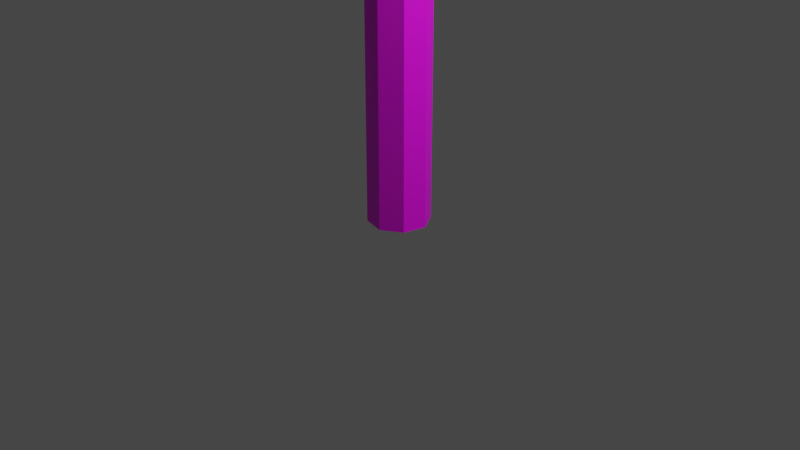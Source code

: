 # Source: object2_tree3.blend  (saved by Blender 2.90.8; exported with 4.5.12 LTS)
import bpy
from mathutils import Matrix  # noqa: F401  (used for matrix-valued properties, if any)

bpy.ops.wm.read_factory_settings(use_empty=True)
scene = bpy.context.scene
scene.name = 'Scene'

# ---- collections
col_collection = bpy.data.collections.new('Collection'); scene.collection.children.link(col_collection)

# ---- images (referenced by path relative to the original .blend; pixels are not part of the script)
import os
ASSET_DIR = os.environ.get("B2B_ASSET_DIR", "")  # directory of the original .blend (textures are referenced by path, not embedded)
HERE = os.path.dirname(os.path.abspath(__file__))  # packed textures are extracted next to this script under _unpacked/

def load_image(name, relpath, width, height, colorspace="sRGB"):
    """Load a texture the original file referenced (path relative to the .blend, or extracted next to this script)."""
    p = next((c for c in (os.path.join(HERE, relpath), os.path.join(ASSET_DIR, relpath)) if relpath and os.path.exists(c)), "")
    if p:
        img = bpy.data.images.load(p, check_existing=True)
        img.name = name
    else:  # same state as the original file: an image datablock whose file is absent (Cycles renders it pink)
        img = bpy.data.images.new(name, width, height)
        img.source = "FILE"
        img.filepath = "//" + (relpath or name)
    img.colorspace_settings.name = colorspace
    return img
img_tree2_color_png = load_image('tree2_color.png', 'Texture/tree2_color.png', 1024, 1024, 'sRGB')

# ---- materials (node trees are filled in below, after node groups)
mat_color = bpy.data.materials.new('color')
mat_color.use_transparent_shadow = False

# ---- material node trees
mat_color.use_nodes = True; mat_color.node_tree.nodes.clear()
_N = mat_color.node_tree.nodes; _L = mat_color.node_tree.links
n0 = _N.new('ShaderNodeBsdfPrincipled'); n0.name = 'Principled BSDF'; n0.location = (10, 300)
n0.distribution = 'GGX'
n0.subsurface_method = 'BURLEY'
n0.inputs[3].default_value = 1.45
n0.inputs[27].default_value = (0.0, 0.0, 0.0, 1.0)
n0.inputs[28].default_value = 1.0
n1 = _N.new('ShaderNodeOutputMaterial'); n1.name = 'Material Output'; n1.location = (300, 300)
n2 = _N.new('ShaderNodeTexImage'); n2.name = 'Image Texture'; n2.location = (-363, 222)
n2.image = img_tree2_color_png
_L.new(n0.outputs[0], n1.inputs[0])
_L.new(n2.outputs[0], n0.inputs[0])
n1.is_active_output = True

# ---- world
world_world = bpy.data.worlds.new('World'); scene.world = world_world
world_world.use_nodes = True; world_world.node_tree.nodes.clear()
_N = world_world.node_tree.nodes; _L = world_world.node_tree.links
n0 = _N.new('ShaderNodeOutputWorld'); n0.name = 'World Output'; n0.location = (300, 300)
n1 = _N.new('ShaderNodeBackground'); n1.name = 'Background'; n1.location = (10, 300)
n1.inputs[0].default_value = (0.05088, 0.05088, 0.05088, 1.0)
_L.new(n1.outputs[0], n0.inputs[0])
n0.is_active_output = True
world_world.color = (0.05088, 0.05088, 0.05088)
world_world.use_sun_shadow = False
world_world.sun_shadow_jitter_overblur = 0.0

# ---- cameras
cam_camera = bpy.data.cameras.new('Camera')
cam_camera.clip_end = 100.0
cam_camera.ortho_scale = 7.314

# ---- lights
light_light = bpy.data.lights.new('Light', 'POINT')
light_light.transmission_factor = 0.0
light_light.energy = 1000.0
light_light.shadow_soft_size = 0.1
light_light.shadow_maximum_resolution = 0.006
light_light.use_absolute_resolution = True

# ---- meshes
me_cylinder = bpy.data.meshes.new('Cylinder')
me_cylinder.from_pydata([(6.037e-09, 0.6772, -0.6772), (6.037e-09, 0.6772, 11.81), (0.4789, 0.4789, -0.6772), (0.4789, 0.4789, 11.81), (0.6772, -2.141e-08, -0.6772), (0.6772, -2.141e-08, 11.81), (0.4789, -0.4789, -0.6772), (0.4789, -0.4789, 11.81), (-5.317e-08, -0.6772, -0.6772), (-5.317e-08, -0.6772, 11.81), (-0.4789, -0.4789, -0.6772), (-0.4789, -0.4789, 11.81), (-0.6772, 1.627e-08, -0.6772), (-0.6772, 1.627e-08, 11.81), (-0.4789, 0.4789, -0.6772), (-0.4789, 0.4789, 11.81), (5.126e-08, 3.615, 11.81), (2.556, 2.556, 11.81), (3.615, -2.031e-07, 11.81), (2.556, -2.556, 11.81), (-2.648e-07, -3.615, 11.81), (-2.556, -2.556, 11.81), (-3.615, -1.941e-09, 11.81), (-2.556, 2.556, 11.81), (5.126e-08, 3.615, 11.81), (2.556, 2.556, 11.81), (3.615, -2.031e-07, 11.81), (2.556, -2.556, 11.81), (-2.648e-07, -3.615, 11.81), (-2.556, -2.556, 11.81), (-3.615, -1.941e-09, 11.81), (-2.556, 2.556, 11.81), (8.871e-08, 3.325, 13.67), (2.351, 2.351, 13.67), (3.325, -2.386e-07, 13.67), (2.351, -2.351, 13.67), (-3.097e-07, -3.325, 13.67), (-2.351, -2.351, 13.67), (-3.325, 5.419e-08, 13.67), (-2.351, 2.351, 13.67), (3.535e-08, 2.622, 14.86), (1.854, 1.854, 14.86), (2.622, -1.955e-07, 14.86), (1.854, -1.854, 14.86), (-2.789e-07, -2.622, 14.86), (-1.854, -1.854, 14.86), (-2.622, 3.532e-08, 14.86), (-1.854, 1.854, 14.86), (-1.192e-07, -1.49e-08, 16.1)], [], [(0, 1, 3, 2), (2, 3, 5, 4), (4, 5, 7, 6), (6, 7, 9, 8), (8, 9, 11, 10), (10, 11, 13, 12), (15, 13, 22, 23), (12, 13, 15, 14), (14, 15, 1, 0), (10, 12, 14, 0), (16, 23, 31, 24), (5, 3, 17, 18), (11, 9, 20, 21), (1, 15, 23, 16), (3, 1, 16, 17), (7, 5, 18, 19), (13, 11, 21, 22), (9, 7, 19, 20), (27, 26, 34, 35), (22, 21, 29, 30), (20, 19, 27, 28), (18, 17, 25, 26), (23, 22, 30, 31), (21, 20, 28, 29), (19, 18, 26, 27), (17, 16, 24, 25), (39, 38, 46, 47), (25, 24, 32, 33), (24, 31, 39, 32), (30, 29, 37, 38), (28, 27, 35, 36), (26, 25, 33, 34), (31, 30, 38, 39), (29, 28, 36, 37), (44, 43, 48), (37, 36, 44, 45), (35, 34, 42, 43), (33, 32, 40, 41), (32, 39, 47, 40), (38, 37, 45, 46), (36, 35, 43, 44), (34, 33, 41, 42), (42, 41, 48), (47, 46, 48), (45, 44, 48), (43, 42, 48), (41, 40, 48), (40, 47, 48), (46, 45, 48), (2, 4, 6, 8), (0, 2, 8, 10)])
_uv = me_cylinder.uv_layers.new(name='UVMap')
_uv.uv.foreach_set('vector', [0.8181, 0.6102, 0.8181, 0.01115, 0.8429, 0.01115, 0.8429, 0.6102, 0.8684, 0.01115, 0.8684, 0.6102, 0.8435, 0.6102, 0.8435, 0.01115, 0.9703, 0.01115, 0.9703, 0.6102, 0.9454, 0.6102, 0.9454, 0.01115, 0.7671, 0.6102, 0.7671, 0.01115, 0.792, 0.01115, 0.792, 0.6102, 0.9448, 0.01115, 0.9448, 0.6102, 0.9199, 0.6102, 0.9199, 0.01115, 0.8944, 0.6102, 0.8944, 0.01115, 0.9193, 0.01115, 0.9193, 0.6102, 0.34, 0.5397, 0.3647, 0.5382, 0.426, 0.6645, 0.294, 0.6723, 0.869, 0.6102, 0.869, 0.01115, 0.8939, 0.01115, 0.8939, 0.6102, 0.7926, 0.6102, 0.7926, 0.01115, 0.8175, 0.01115, 0.8175, 0.6102, 0.9139, 0.6225, 0.9315, 0.6401, 0.9315, 0.665, 0.9139, 0.6825, 0.5078, 0.3313, 0.3758, 0.3235, 0.3759, 0.3212, 0.5079, 0.329, 0.4974, 0.9552, 0.4727, 0.9537, 0.4267, 0.8211, 0.5587, 0.8289, 0.1021, 0.06531, 0.1268, 0.06385, 0.1881, 0.1902, 0.0561, 0.198, 0.4465, 0.4576, 0.4218, 0.4561, 0.3758, 0.3235, 0.5078, 0.3313, 0.2332, 0.9806, 0.2085, 0.9791, 0.1625, 0.8465, 0.2945, 0.8543, 0.09117, 0.9806, 0.06645, 0.9791, 0.02045, 0.8465, 0.1524, 0.8543, 0.5653, 0.03896, 0.5901, 0.0375, 0.6513, 0.1638, 0.5194, 0.1716, 0.2596, 0.04826, 0.2843, 0.0468, 0.3456, 0.1731, 0.2136, 0.1809, 0.1526, 0.8519, 0.02058, 0.8442, 0.03118, 0.7547, 0.1526, 0.7618, 0.5194, 0.1716, 0.6513, 0.1638, 0.6515, 0.1661, 0.5195, 0.1739, 0.2136, 0.1809, 0.3456, 0.1731, 0.3457, 0.1754, 0.2138, 0.1832, 0.5587, 0.8289, 0.4267, 0.8211, 0.4268, 0.8188, 0.5588, 0.8266, 0.294, 0.6723, 0.426, 0.6645, 0.4261, 0.6668, 0.2941, 0.6746, 0.0561, 0.198, 0.1881, 0.1902, 0.1882, 0.1925, 0.05624, 0.2003, 0.1524, 0.8543, 0.02045, 0.8465, 0.02058, 0.8442, 0.1526, 0.8519, 0.2945, 0.8543, 0.1625, 0.8465, 0.1626, 0.8442, 0.2946, 0.8519, 0.3047, 0.7641, 0.4261, 0.757, 0.4171, 0.8225, 0.3214, 0.8282, 0.2946, 0.8519, 0.1626, 0.8442, 0.1732, 0.7547, 0.2946, 0.7618, 0.5079, 0.329, 0.3759, 0.3212, 0.3865, 0.2317, 0.5079, 0.2388, 0.5195, 0.1739, 0.6515, 0.1661, 0.6515, 0.2563, 0.5301, 0.2634, 0.2138, 0.1832, 0.3457, 0.1754, 0.3457, 0.2656, 0.2244, 0.2727, 0.5588, 0.8266, 0.4268, 0.8188, 0.4374, 0.7293, 0.5588, 0.7364, 0.2941, 0.6746, 0.4261, 0.6668, 0.4261, 0.757, 0.3047, 0.7641, 0.05624, 0.2003, 0.1882, 0.1925, 0.1882, 0.2826, 0.06683, 0.2898, 0.241, 0.3367, 0.3367, 0.3311, 0.2965, 0.4638, 0.06683, 0.2898, 0.1882, 0.2826, 0.1792, 0.3481, 0.08349, 0.3538, 0.1526, 0.7618, 0.03118, 0.7547, 0.04783, 0.6906, 0.1436, 0.6963, 0.2946, 0.7618, 0.1732, 0.7547, 0.1898, 0.6906, 0.2856, 0.6963, 0.5079, 0.2388, 0.3865, 0.2317, 0.4032, 0.1676, 0.4989, 0.1733, 0.5301, 0.2634, 0.6515, 0.2563, 0.6425, 0.3218, 0.5467, 0.3274, 0.2244, 0.2727, 0.3457, 0.2656, 0.3367, 0.3311, 0.241, 0.3367, 0.5588, 0.7364, 0.4374, 0.7293, 0.4541, 0.6653, 0.5498, 0.6709, 0.5498, 0.6709, 0.4541, 0.6653, 0.5096, 0.5382, 0.3214, 0.8282, 0.4171, 0.8225, 0.3769, 0.9552, 0.08349, 0.3538, 0.1792, 0.3481, 0.139, 0.4808, 0.1436, 0.6963, 0.04783, 0.6906, 0.1034, 0.5636, 0.2856, 0.6963, 0.1898, 0.6906, 0.2454, 0.5636, 0.4989, 0.1733, 0.4032, 0.1676, 0.4587, 0.0406, 0.5467, 0.3274, 0.6425, 0.3218, 0.6023, 0.4545, 0.9134, 0.6825, 0.8958, 0.665, 0.8958, 0.6401, 0.9134, 0.6225, 0.8952, 0.6825, 0.8703, 0.6825, 0.8703, 0.6225, 0.8952, 0.6225])
me_cylinder.materials.append(mat_color)
me_cylinder.use_remesh_fix_poles = True
me_cylinder.use_remesh_preserve_attributes = False
me_cylinder.use_mirror_vertex_groups = False
me_cylinder.update()

# ---- objects
ob_light = bpy.data.objects.new('Light', light_light)
ob_camera = bpy.data.objects.new('Camera', cam_camera)
ob_cylinder = bpy.data.objects.new('Cylinder', me_cylinder)

# ---- transforms, parenting, visibility, modifiers, constraints
ob_light.location = (4.076, 1.005, 5.904)
ob_light.rotation_euler = (0.6503, 0.05522, 1.866)
ob_light.lock_rotations_4d = False
ob_light.empty_display_type = 'ARROWS'
ob_light.color = (0.0, 0.0, 0.0, 0.0)
ob_light.lineart.crease_threshold = 0.0
ob_camera.location = (7.359, -6.926, 4.958)
ob_camera.rotation_euler = (1.109, 0.0, 0.8149)
ob_camera.lock_rotations_4d = False
ob_camera.empty_display_type = 'ARROWS'
ob_camera.color = (0.0, 0.0, 0.0, 0.0)
ob_camera.display_type = 'WIRE'
ob_camera.lineart.crease_threshold = 0.0
ob_cylinder.location = (0.0, 0.0, 0.3261)
ob_cylinder.rotation_euler = (0.0, -0.0, 1.74)
ob_cylinder.scale = (0.4792, 0.4792, 0.4792)
ob_cylinder.lineart.crease_threshold = 0.0

# ---- collection membership
col_collection.objects.link(ob_light)
col_collection.objects.link(ob_camera)
col_collection.objects.link(ob_cylinder)

# ---- scene / render settings (as saved in the file)
scene.camera = ob_camera
scene.frame_start = 1; scene.frame_end = 250; scene.frame_set(1)
scene.render.engine = 'BLENDER_EEVEE_NEXT'
scene.cycles.use_denoising = False
scene.cycles.samples = 128
scene.cycles.sampling_pattern = 'TABULATED_SOBOL'
scene.cycles.use_adaptive_sampling = False
scene.cycles.use_light_tree = False
scene.view_settings.view_transform = 'Filmic'
bpy.context.view_layer.update()
